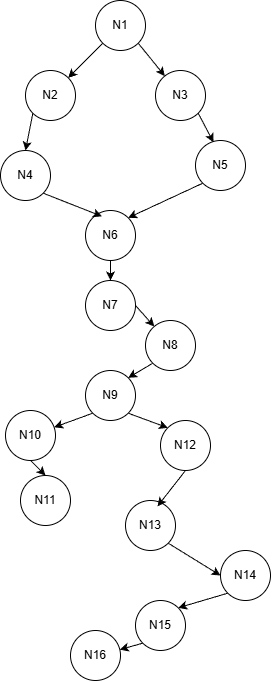

The diagram above was exported from draw.io. Its source (the exported page's mxGraphModel, read from the mxfile embedded in the PNG):
<mxGraphModel dx="1489" dy="917" grid="0" gridSize="10" guides="1" tooltips="1" connect="1" arrows="1" fold="1" page="1" pageScale="1" pageWidth="850" pageHeight="1100" math="0" shadow="0">
  <root>
    <mxCell id="0" />
    <mxCell id="1" parent="0" />
    <mxCell id="BUHhVAjyt-_HH6_SgNdn-19" edge="1" parent="1" source="BUHhVAjyt-_HH6_SgNdn-1" style="rounded=0;orthogonalLoop=1;jettySize=auto;html=1;exitX=0;exitY=1;exitDx=0;exitDy=0;" target="BUHhVAjyt-_HH6_SgNdn-2">
      <mxGeometry relative="1" as="geometry" />
    </mxCell>
    <mxCell id="BUHhVAjyt-_HH6_SgNdn-20" edge="1" parent="1" source="BUHhVAjyt-_HH6_SgNdn-1" style="rounded=0;orthogonalLoop=1;jettySize=auto;html=1;exitX=1;exitY=1;exitDx=0;exitDy=0;" target="BUHhVAjyt-_HH6_SgNdn-3">
      <mxGeometry relative="1" as="geometry" />
    </mxCell>
    <mxCell id="BUHhVAjyt-_HH6_SgNdn-1" parent="1" style="ellipse;whiteSpace=wrap;html=1;aspect=fixed;" value="N1" vertex="1">
      <mxGeometry height="50" width="50" x="300" y="50" as="geometry" />
    </mxCell>
    <mxCell id="BUHhVAjyt-_HH6_SgNdn-21" edge="1" parent="1" source="BUHhVAjyt-_HH6_SgNdn-2" style="edgeStyle=none;rounded=0;orthogonalLoop=1;jettySize=auto;html=1;exitX=0;exitY=1;exitDx=0;exitDy=0;entryX=0.5;entryY=0;entryDx=0;entryDy=0;" target="BUHhVAjyt-_HH6_SgNdn-4">
      <mxGeometry relative="1" as="geometry" />
    </mxCell>
    <mxCell id="BUHhVAjyt-_HH6_SgNdn-2" parent="1" style="ellipse;whiteSpace=wrap;html=1;aspect=fixed;" value="N2" vertex="1">
      <mxGeometry height="50" width="50" x="230" y="120" as="geometry" />
    </mxCell>
    <mxCell id="BUHhVAjyt-_HH6_SgNdn-3" parent="1" style="ellipse;whiteSpace=wrap;html=1;aspect=fixed;" value="N3" vertex="1">
      <mxGeometry height="50" width="50" x="360" y="120" as="geometry" />
    </mxCell>
    <mxCell id="BUHhVAjyt-_HH6_SgNdn-4" parent="1" style="ellipse;whiteSpace=wrap;html=1;aspect=fixed;" value="N4" vertex="1">
      <mxGeometry height="50" width="50" x="205" y="200" as="geometry" />
    </mxCell>
    <mxCell id="BUHhVAjyt-_HH6_SgNdn-25" edge="1" parent="1" source="BUHhVAjyt-_HH6_SgNdn-5" style="edgeStyle=none;rounded=0;orthogonalLoop=1;jettySize=auto;html=1;exitX=0;exitY=1;exitDx=0;exitDy=0;entryX=1;entryY=0;entryDx=0;entryDy=0;" target="BUHhVAjyt-_HH6_SgNdn-6">
      <mxGeometry relative="1" as="geometry" />
    </mxCell>
    <mxCell id="BUHhVAjyt-_HH6_SgNdn-5" parent="1" style="ellipse;whiteSpace=wrap;html=1;aspect=fixed;" value="N5" vertex="1">
      <mxGeometry height="50" width="50" x="400" y="190" as="geometry" />
    </mxCell>
    <mxCell id="BUHhVAjyt-_HH6_SgNdn-27" edge="1" parent="1" source="BUHhVAjyt-_HH6_SgNdn-6" style="edgeStyle=none;rounded=0;orthogonalLoop=1;jettySize=auto;html=1;exitX=0.5;exitY=1;exitDx=0;exitDy=0;" target="BUHhVAjyt-_HH6_SgNdn-7">
      <mxGeometry relative="1" as="geometry" />
    </mxCell>
    <mxCell id="BUHhVAjyt-_HH6_SgNdn-6" parent="1" style="ellipse;whiteSpace=wrap;html=1;aspect=fixed;" value="N6" vertex="1">
      <mxGeometry height="50" width="50" x="290" y="260" as="geometry" />
    </mxCell>
    <mxCell id="BUHhVAjyt-_HH6_SgNdn-29" edge="1" parent="1" source="BUHhVAjyt-_HH6_SgNdn-7" style="edgeStyle=none;rounded=0;orthogonalLoop=1;jettySize=auto;html=1;exitX=1;exitY=0.5;exitDx=0;exitDy=0;" target="BUHhVAjyt-_HH6_SgNdn-15">
      <mxGeometry relative="1" as="geometry" />
    </mxCell>
    <mxCell id="BUHhVAjyt-_HH6_SgNdn-7" parent="1" style="ellipse;whiteSpace=wrap;html=1;aspect=fixed;" value="N7" vertex="1">
      <mxGeometry height="50" width="50" x="290" y="330" as="geometry" />
    </mxCell>
    <mxCell id="BUHhVAjyt-_HH6_SgNdn-31" edge="1" parent="1" source="BUHhVAjyt-_HH6_SgNdn-8" style="edgeStyle=none;rounded=0;orthogonalLoop=1;jettySize=auto;html=1;exitX=0;exitY=1;exitDx=0;exitDy=0;" target="BUHhVAjyt-_HH6_SgNdn-14">
      <mxGeometry relative="1" as="geometry" />
    </mxCell>
    <mxCell id="BUHhVAjyt-_HH6_SgNdn-33" edge="1" parent="1" source="BUHhVAjyt-_HH6_SgNdn-8" style="edgeStyle=none;rounded=0;orthogonalLoop=1;jettySize=auto;html=1;exitX=1;exitY=1;exitDx=0;exitDy=0;entryX=0;entryY=0;entryDx=0;entryDy=0;" target="BUHhVAjyt-_HH6_SgNdn-9">
      <mxGeometry relative="1" as="geometry" />
    </mxCell>
    <mxCell id="BUHhVAjyt-_HH6_SgNdn-8" parent="1" style="ellipse;whiteSpace=wrap;html=1;aspect=fixed;" value="N9" vertex="1">
      <mxGeometry height="50" width="50" x="290" y="420" as="geometry" />
    </mxCell>
    <mxCell id="BUHhVAjyt-_HH6_SgNdn-9" parent="1" style="ellipse;whiteSpace=wrap;html=1;aspect=fixed;" value="N12" vertex="1">
      <mxGeometry height="50" width="50" x="365" y="470" as="geometry" />
    </mxCell>
    <mxCell id="BUHhVAjyt-_HH6_SgNdn-37" edge="1" parent="1" source="BUHhVAjyt-_HH6_SgNdn-10" style="edgeStyle=none;rounded=0;orthogonalLoop=1;jettySize=auto;html=1;exitX=1;exitY=1;exitDx=0;exitDy=0;entryX=0;entryY=0.5;entryDx=0;entryDy=0;" target="BUHhVAjyt-_HH6_SgNdn-16">
      <mxGeometry relative="1" as="geometry" />
    </mxCell>
    <mxCell id="BUHhVAjyt-_HH6_SgNdn-10" parent="1" style="ellipse;whiteSpace=wrap;html=1;aspect=fixed;" value="N13" vertex="1">
      <mxGeometry height="50" width="50" x="330" y="550" as="geometry" />
    </mxCell>
    <mxCell id="BUHhVAjyt-_HH6_SgNdn-13" parent="1" style="ellipse;whiteSpace=wrap;html=1;aspect=fixed;" value="N11" vertex="1">
      <mxGeometry height="50" width="50" x="225" y="525" as="geometry" />
    </mxCell>
    <mxCell id="BUHhVAjyt-_HH6_SgNdn-32" edge="1" parent="1" source="BUHhVAjyt-_HH6_SgNdn-14" style="edgeStyle=none;rounded=0;orthogonalLoop=1;jettySize=auto;html=1;exitX=0.5;exitY=1;exitDx=0;exitDy=0;entryX=0.5;entryY=0;entryDx=0;entryDy=0;" target="BUHhVAjyt-_HH6_SgNdn-13">
      <mxGeometry relative="1" as="geometry" />
    </mxCell>
    <mxCell id="BUHhVAjyt-_HH6_SgNdn-14" parent="1" style="ellipse;whiteSpace=wrap;html=1;aspect=fixed;" value="N10" vertex="1">
      <mxGeometry height="50" width="50" x="210" y="460" as="geometry" />
    </mxCell>
    <mxCell id="BUHhVAjyt-_HH6_SgNdn-30" edge="1" parent="1" source="BUHhVAjyt-_HH6_SgNdn-15" style="edgeStyle=none;rounded=0;orthogonalLoop=1;jettySize=auto;html=1;exitX=0;exitY=1;exitDx=0;exitDy=0;entryX=1;entryY=0;entryDx=0;entryDy=0;" target="BUHhVAjyt-_HH6_SgNdn-8">
      <mxGeometry relative="1" as="geometry" />
    </mxCell>
    <mxCell id="BUHhVAjyt-_HH6_SgNdn-15" parent="1" style="ellipse;whiteSpace=wrap;html=1;aspect=fixed;" value="N8" vertex="1">
      <mxGeometry height="50" width="50" x="350" y="370" as="geometry" />
    </mxCell>
    <mxCell id="BUHhVAjyt-_HH6_SgNdn-38" edge="1" parent="1" source="BUHhVAjyt-_HH6_SgNdn-16" style="edgeStyle=none;rounded=0;orthogonalLoop=1;jettySize=auto;html=1;exitX=0;exitY=1;exitDx=0;exitDy=0;entryX=1;entryY=0;entryDx=0;entryDy=0;" target="BUHhVAjyt-_HH6_SgNdn-18">
      <mxGeometry relative="1" as="geometry" />
    </mxCell>
    <mxCell id="BUHhVAjyt-_HH6_SgNdn-16" parent="1" style="ellipse;whiteSpace=wrap;html=1;aspect=fixed;" value="N14" vertex="1">
      <mxGeometry height="50" width="50" x="425" y="600" as="geometry" />
    </mxCell>
    <mxCell id="BUHhVAjyt-_HH6_SgNdn-17" parent="1" style="ellipse;whiteSpace=wrap;html=1;aspect=fixed;" value="N16" vertex="1">
      <mxGeometry height="50" width="50" x="275" y="680" as="geometry" />
    </mxCell>
    <mxCell id="BUHhVAjyt-_HH6_SgNdn-39" edge="1" parent="1" source="BUHhVAjyt-_HH6_SgNdn-18" style="edgeStyle=none;rounded=0;orthogonalLoop=1;jettySize=auto;html=1;exitX=0;exitY=1;exitDx=0;exitDy=0;" target="BUHhVAjyt-_HH6_SgNdn-17">
      <mxGeometry relative="1" as="geometry" />
    </mxCell>
    <mxCell id="BUHhVAjyt-_HH6_SgNdn-18" parent="1" style="ellipse;whiteSpace=wrap;html=1;aspect=fixed;" value="N15" vertex="1">
      <mxGeometry height="50" width="50" x="340" y="650" as="geometry" />
    </mxCell>
    <mxCell id="BUHhVAjyt-_HH6_SgNdn-22" edge="1" parent="1" source="BUHhVAjyt-_HH6_SgNdn-3" style="edgeStyle=none;rounded=0;orthogonalLoop=1;jettySize=auto;html=1;exitX=1;exitY=1;exitDx=0;exitDy=0;entryX=0.36;entryY=0.036;entryDx=0;entryDy=0;entryPerimeter=0;" target="BUHhVAjyt-_HH6_SgNdn-5">
      <mxGeometry relative="1" as="geometry" />
    </mxCell>
    <mxCell id="BUHhVAjyt-_HH6_SgNdn-24" edge="1" parent="1" source="BUHhVAjyt-_HH6_SgNdn-4" style="edgeStyle=none;rounded=0;orthogonalLoop=1;jettySize=auto;html=1;exitX=1;exitY=1;exitDx=0;exitDy=0;entryX=0.328;entryY=0.116;entryDx=0;entryDy=0;entryPerimeter=0;" target="BUHhVAjyt-_HH6_SgNdn-6">
      <mxGeometry relative="1" as="geometry" />
    </mxCell>
    <mxCell id="BUHhVAjyt-_HH6_SgNdn-26" edge="1" parent="1" source="BUHhVAjyt-_HH6_SgNdn-6" style="edgeStyle=none;rounded=0;orthogonalLoop=1;jettySize=auto;html=1;exitX=0;exitY=1;exitDx=0;exitDy=0;" target="BUHhVAjyt-_HH6_SgNdn-6">
      <mxGeometry relative="1" as="geometry" />
    </mxCell>
    <mxCell id="BUHhVAjyt-_HH6_SgNdn-35" edge="1" parent="1" source="BUHhVAjyt-_HH6_SgNdn-9" style="edgeStyle=none;rounded=0;orthogonalLoop=1;jettySize=auto;html=1;exitX=0.5;exitY=1;exitDx=0;exitDy=0;entryX=0.64;entryY=0.116;entryDx=0;entryDy=0;entryPerimeter=0;" target="BUHhVAjyt-_HH6_SgNdn-10">
      <mxGeometry relative="1" as="geometry" />
    </mxCell>
  </root>
</mxGraphModel>